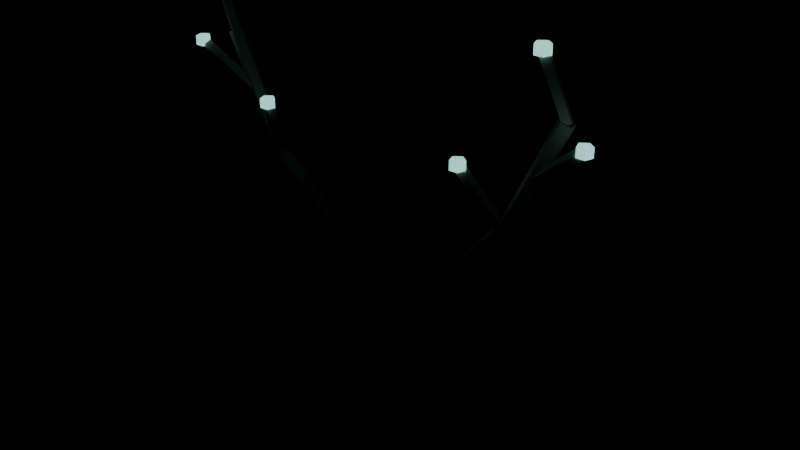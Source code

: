 # Source: trophy_antlers.blend  (saved by Blender 5.2.45; exported with 4.5.12 LTS)
import bpy
from mathutils import Matrix  # noqa: F401  (used for matrix-valued properties, if any)

bpy.ops.wm.read_factory_settings(use_empty=True)
scene = bpy.context.scene
scene.name = 'Scene'

# ---- images (referenced by path relative to the original .blend; pixels are not part of the script)
import os
ASSET_DIR = os.environ.get("B2B_ASSET_DIR", "")  # directory of the original .blend (textures are referenced by path, not embedded)
HERE = os.path.dirname(os.path.abspath(__file__))  # packed textures are extracted next to this script under _unpacked/

def load_image(name, relpath, width, height, colorspace="sRGB"):
    """Load a texture the original file referenced (path relative to the .blend, or extracted next to this script)."""
    p = next((c for c in (os.path.join(HERE, relpath), os.path.join(ASSET_DIR, relpath)) if relpath and os.path.exists(c)), "")
    if p:
        img = bpy.data.images.load(p, check_existing=True)
        img.name = name
    else:  # same state as the original file: an image datablock whose file is absent (Cycles renders it pink)
        img = bpy.data.images.new(name, width, height)
        img.source = "FILE"
        img.filepath = "//" + (relpath or name)
    img.colorspace_settings.name = colorspace
    return img
img_m_e_wood_dark_png = load_image('m_e_wood_dark.png', '_unpacked/m_e_wood_dark.d38f57e4.png', 64, 64, 'sRGB')

# ---- materials (node trees are filled in below, after node groups)
mat_e_wood_dark = bpy.data.materials.new('e_wood_dark')
mat_e_bone = bpy.data.materials.new('e_bone')
mat_e_glow = bpy.data.materials.new('e_glow')

# ---- material node trees
mat_e_wood_dark.use_nodes = True; mat_e_wood_dark.node_tree.nodes.clear()
_N = mat_e_wood_dark.node_tree.nodes; _L = mat_e_wood_dark.node_tree.links
n0 = _N.new('ShaderNodeBsdfPrincipled'); n0.name = 'Principled BSDF'; n0.location = (-200, 100)
n0.inputs[2].default_value = 0.85
n0.inputs[10].default_value = 0.005
n1 = _N.new('ShaderNodeOutputMaterial'); n1.name = 'Material Output'; n1.location = (200, 100)
n2 = _N.new('ShaderNodeTexImage'); n2.name = 'Image Texture'; n2.location = (0, 0)
n2.image = img_m_e_wood_dark_png
n2.interpolation = 'Closest'
_L.new(n0.outputs[0], n1.inputs[0])
_L.new(n2.outputs[0], n0.inputs[0])
n1.is_active_output = True
mat_e_bone.use_nodes = True; mat_e_bone.node_tree.nodes.clear()
_N = mat_e_bone.node_tree.nodes; _L = mat_e_bone.node_tree.links
n0 = _N.new('ShaderNodeBsdfPrincipled'); n0.name = 'Principled BSDF'; n0.location = (-200, 100)
n0.inputs[0].default_value = (0.88, 0.84, 0.74, 1.0)
n0.inputs[2].default_value = 0.8
n0.inputs[10].default_value = 0.005
n1 = _N.new('ShaderNodeOutputMaterial'); n1.name = 'Material Output'; n1.location = (200, 100)
_L.new(n0.outputs[0], n1.inputs[0])
n1.is_active_output = True
mat_e_glow.use_nodes = True; mat_e_glow.node_tree.nodes.clear()
_N = mat_e_glow.node_tree.nodes; _L = mat_e_glow.node_tree.links
n0 = _N.new('ShaderNodeBsdfPrincipled'); n0.name = 'Principled BSDF'; n0.location = (-200, 100)
n0.inputs[0].default_value = (0.45, 1.0, 0.92, 1.0)
n0.inputs[2].default_value = 0.7
n0.inputs[10].default_value = 0.005
n0.inputs[27].default_value = (0.45, 1.0, 0.92, 1.0)
n0.inputs[28].default_value = 1.0
n1 = _N.new('ShaderNodeOutputMaterial'); n1.name = 'Material Output'; n1.location = (200, 100)
_L.new(n0.outputs[0], n1.inputs[0])
n1.is_active_output = True

# ---- meshes
me_body_mesh = bpy.data.meshes.new('body_mesh')
me_body_mesh.from_pydata([(-0.2, 0.47, 0.75), (-0.2, 0.46, 0.76), (-0.21, 0.47, 0.76), (-0.2, 0.46, 1.24), (-0.2, 0.47, 1.25), (-0.21, 0.47, 1.24), (-0.2, 0.49, 0.75), (-0.21, 0.49, 0.76), (-0.2, 0.5, 0.76), (-0.2, 0.49, 1.25), (-0.2, 0.5, 1.24), (-0.21, 0.49, 1.24), (0.2, 0.47, 0.75), (0.21, 0.47, 0.76), (0.2, 0.46, 0.76), (0.2, 0.47, 1.25), (0.2, 0.46, 1.24), (0.21, 0.47, 1.24), (0.2, 0.49, 0.75), (0.2, 0.5, 0.76), (0.21, 0.49, 0.76), (0.2, 0.49, 1.25), (0.21, 0.49, 1.24), (0.2, 0.5, 1.24), (0.0, 0.49, 1.12), (0.0, 0.27, 1.08), (0.07071, 0.49, 1.091), (0.04243, 0.27, 1.062), (0.1, 0.49, 1.02), (0.06, 0.27, 1.02), (0.07071, 0.49, 0.9493), (0.04243, 0.27, 0.9776), (0.0, 0.49, 0.92), (0.0, 0.27, 0.96), (-0.07071, 0.49, 0.9493), (-0.04243, 0.27, 0.9776), (-0.1, 0.49, 1.02), (-0.06, 0.27, 1.02), (-0.07071, 0.49, 1.091), (-0.04243, 0.27, 1.062), (0.05552, 0.3633, 1.113), (0.2755, 0.3133, 1.363), (0.06974, 0.3796, 1.104), (0.2897, 0.3296, 1.354), (0.08432, 0.3688, 1.089), (0.3043, 0.3188, 1.339), (0.07911, 0.3459, 1.089), (0.2991, 0.2959, 1.339), (0.06131, 0.3425, 1.104), (0.2813, 0.2925, 1.354), (0.2747, 0.31, 1.357), (0.3947, 0.31, 1.607), (0.2853, 0.3262, 1.352), (0.4053, 0.3262, 1.602), (0.3024, 0.32, 1.344), (0.4224, 0.32, 1.594), (0.3024, 0.3, 1.344), (0.4224, 0.3, 1.594), (0.2853, 0.2938, 1.352), (0.4053, 0.2938, 1.602), (0.2954, 0.3186, 1.356), (0.2454, 0.2386, 1.506), (0.3002, 0.3036, 1.35), (0.2502, 0.2236, 1.5), (0.2846, 0.3014, 1.344), (0.2346, 0.2214, 1.494), (0.2798, 0.3164, 1.35), (0.2298, 0.2364, 1.5), (0.24, 0.246, 1.49), (0.24, 0.246, 1.51), (0.2552, 0.2349, 1.49), (0.2552, 0.2349, 1.51), (0.2494, 0.2171, 1.49), (0.2494, 0.2171, 1.51), (0.2306, 0.2171, 1.49), (0.2306, 0.2171, 1.51), (0.2248, 0.2349, 1.49), (0.2248, 0.2349, 1.51), (0.3429, 0.3124, 1.484), (0.4629, 0.2724, 1.584), (0.3538, 0.3214, 1.475), (0.4738, 0.2814, 1.575), (0.3571, 0.3076, 1.466), (0.4771, 0.2676, 1.566), (0.3462, 0.2986, 1.475), (0.4662, 0.2586, 1.575), (0.47, 0.286, 1.565), (0.47, 0.286, 1.585), (0.4852, 0.2749, 1.565), (0.4852, 0.2749, 1.585), (0.4794, 0.2571, 1.565), (0.4794, 0.2571, 1.585), (0.4606, 0.2571, 1.565), (0.4606, 0.2571, 1.585), (0.4548, 0.2749, 1.565), (0.4548, 0.2749, 1.585), (0.4135, 0.3204, 1.605), (0.3935, 0.2604, 1.745), (0.4214, 0.3062, 1.6), (0.4014, 0.2462, 1.74), (0.4065, 0.2996, 1.595), (0.3865, 0.2396, 1.735), (0.3986, 0.3138, 1.6), (0.3786, 0.2538, 1.74), (0.39, 0.266, 1.73), (0.39, 0.266, 1.75), (0.4052, 0.2549, 1.73), (0.4052, 0.2549, 1.75), (0.3994, 0.2371, 1.73), (0.3994, 0.2371, 1.75), (0.3806, 0.2371, 1.73), (0.3806, 0.2371, 1.75), (0.3748, 0.2549, 1.73), (0.3748, 0.2549, 1.75), (-0.05552, 0.3633, 1.113), (-0.2755, 0.3133, 1.363), (-0.06131, 0.3425, 1.104), (-0.2813, 0.2925, 1.354), (-0.07911, 0.3459, 1.089), (-0.2991, 0.2959, 1.339), (-0.08432, 0.3688, 1.089), (-0.3043, 0.3188, 1.339), (-0.06974, 0.3796, 1.104), (-0.2897, 0.3296, 1.354), (-0.2747, 0.31, 1.357), (-0.3947, 0.31, 1.607), (-0.2853, 0.2938, 1.352), (-0.4053, 0.2938, 1.602), (-0.3024, 0.3, 1.344), (-0.4224, 0.3, 1.594), (-0.3024, 0.32, 1.344), (-0.4224, 0.32, 1.594), (-0.2853, 0.3262, 1.352), (-0.4053, 0.3262, 1.602), (-0.2954, 0.3186, 1.356), (-0.2454, 0.2386, 1.506), (-0.2798, 0.3164, 1.35), (-0.2298, 0.2364, 1.5), (-0.2846, 0.3014, 1.344), (-0.2346, 0.2214, 1.494), (-0.3002, 0.3036, 1.35), (-0.2502, 0.2236, 1.5), (-0.24, 0.246, 1.49), (-0.24, 0.246, 1.51), (-0.2248, 0.2349, 1.49), (-0.2248, 0.2349, 1.51), (-0.2306, 0.2171, 1.49), (-0.2306, 0.2171, 1.51), (-0.2494, 0.2171, 1.49), (-0.2494, 0.2171, 1.51), (-0.2552, 0.2349, 1.49), (-0.2552, 0.2349, 1.51), (-0.3429, 0.3124, 1.484), (-0.4629, 0.2724, 1.584), (-0.3462, 0.2986, 1.475), (-0.4662, 0.2586, 1.575), (-0.3571, 0.3076, 1.466), (-0.4771, 0.2676, 1.566), (-0.3538, 0.3214, 1.475), (-0.4738, 0.2814, 1.575), (-0.47, 0.286, 1.565), (-0.47, 0.286, 1.585), (-0.4548, 0.2749, 1.565), (-0.4548, 0.2749, 1.585), (-0.4606, 0.2571, 1.565), (-0.4606, 0.2571, 1.585), (-0.4794, 0.2571, 1.565), (-0.4794, 0.2571, 1.585), (-0.4852, 0.2749, 1.565), (-0.4852, 0.2749, 1.585), (-0.4135, 0.3204, 1.605), (-0.3935, 0.2604, 1.745), (-0.3986, 0.3138, 1.6), (-0.3786, 0.2538, 1.74), (-0.4065, 0.2996, 1.595), (-0.3865, 0.2396, 1.735), (-0.4214, 0.3062, 1.6), (-0.4014, 0.2462, 1.74), (-0.39, 0.266, 1.73), (-0.39, 0.266, 1.75), (-0.3748, 0.2549, 1.73), (-0.3748, 0.2549, 1.75), (-0.3806, 0.2371, 1.73), (-0.3806, 0.2371, 1.75), (-0.3994, 0.2371, 1.73), (-0.3994, 0.2371, 1.75), (-0.4052, 0.2549, 1.73), (-0.4052, 0.2549, 1.75)], [], [(0, 1, 2), (3, 4, 5), (6, 7, 8), (9, 10, 11), (12, 13, 14), (15, 16, 17), (18, 19, 20), (21, 22, 23), (6, 0, 2, 7), (1, 3, 5, 2), (4, 9, 11, 5), (10, 8, 7, 11), (18, 6, 8, 19), (9, 21, 23, 10), (22, 20, 19, 23), (12, 18, 20, 13), (21, 15, 17, 22), (16, 14, 13, 17), (0, 12, 14, 1), (15, 4, 3, 16), (6, 18, 12, 0), (2, 5, 11, 7), (14, 16, 3, 1), (21, 9, 4, 15), (8, 10, 23, 19), (20, 22, 17, 13), (24, 25, 27, 26), (26, 27, 29, 28), (28, 29, 31, 30), (30, 31, 33, 32), (32, 33, 35, 34), (34, 35, 37, 36), (27, 25, 39, 37, 35, 33, 31, 29), (36, 37, 39, 38), (38, 39, 25, 24), (24, 26, 28, 30, 32, 34, 36, 38), (40, 41, 43, 42), (42, 43, 45, 44), (44, 45, 47, 46), (43, 41, 49, 47, 45), (46, 47, 49, 48), (48, 49, 41, 40), (40, 42, 44, 46, 48), (50, 51, 53, 52), (52, 53, 55, 54), (54, 55, 57, 56), (53, 51, 59, 57, 55), (56, 57, 59, 58), (58, 59, 51, 50), (50, 52, 54, 56, 58), (60, 61, 63, 62), (62, 63, 65, 64), (63, 61, 67, 65), (64, 65, 67, 66), (66, 67, 61, 60), (60, 62, 64, 66), (68, 69, 71, 70), (70, 71, 73, 72), (72, 73, 75, 74), (71, 69, 77, 75, 73), (74, 75, 77, 76), (76, 77, 69, 68), (68, 70, 72, 74, 76), (78, 79, 81, 80), (80, 81, 83, 82), (81, 79, 85, 83), (82, 83, 85, 84), (84, 85, 79, 78), (78, 80, 82, 84), (86, 87, 89, 88), (88, 89, 91, 90), (90, 91, 93, 92), (89, 87, 95, 93, 91), (92, 93, 95, 94), (94, 95, 87, 86), (86, 88, 90, 92, 94), (96, 97, 99, 98), (98, 99, 101, 100), (99, 97, 103, 101), (100, 101, 103, 102), (102, 103, 97, 96), (96, 98, 100, 102), (104, 105, 107, 106), (106, 107, 109, 108), (108, 109, 111, 110), (107, 105, 113, 111, 109), (110, 111, 113, 112), (112, 113, 105, 104), (104, 106, 108, 110, 112), (114, 115, 117, 116), (116, 117, 119, 118), (118, 119, 121, 120), (117, 115, 123, 121, 119), (120, 121, 123, 122), (122, 123, 115, 114), (114, 116, 118, 120, 122), (124, 125, 127, 126), (126, 127, 129, 128), (128, 129, 131, 130), (127, 125, 133, 131, 129), (130, 131, 133, 132), (132, 133, 125, 124), (124, 126, 128, 130, 132), (134, 135, 137, 136), (136, 137, 139, 138), (137, 135, 141, 139), (138, 139, 141, 140), (140, 141, 135, 134), (134, 136, 138, 140), (142, 143, 145, 144), (144, 145, 147, 146), (146, 147, 149, 148), (145, 143, 151, 149, 147), (148, 149, 151, 150), (150, 151, 143, 142), (142, 144, 146, 148, 150), (152, 153, 155, 154), (154, 155, 157, 156), (155, 153, 159, 157), (156, 157, 159, 158), (158, 159, 153, 152), (152, 154, 156, 158), (160, 161, 163, 162), (162, 163, 165, 164), (164, 165, 167, 166), (163, 161, 169, 167, 165), (166, 167, 169, 168), (168, 169, 161, 160), (160, 162, 164, 166, 168), (170, 171, 173, 172), (172, 173, 175, 174), (173, 171, 177, 175), (174, 175, 177, 176), (176, 177, 171, 170), (170, 172, 174, 176), (178, 179, 181, 180), (180, 181, 183, 182), (182, 183, 185, 184), (181, 179, 187, 185, 183), (184, 185, 187, 186), (186, 187, 179, 178), (178, 180, 182, 184, 186)])
me_body_mesh.polygons.foreach_set('material_index', [0, 0, 0, 0, 0, 0, 0, 0, 0, 0, 0, 0, 0, 0, 0, 0, 0, 0, 0, 0, 0, 0, 0, 0, 0, 0, 1, 1, 1, 1, 1, 1, 1, 1, 1, 1, 1, 1, 1, 1, 1, 1, 1, 1, 1, 1, 1, 1, 1, 1, 1, 1, 1, 1, 1, 1, 2, 2, 2, 2, 2, 2, 2, 1, 1, 1, 1, 1, 1, 2, 2, 2, 2, 2, 2, 2, 1, 1, 1, 1, 1, 1, 2, 2, 2, 2, 2, 2, 2, 1, 1, 1, 1, 1, 1, 1, 1, 1, 1, 1, 1, 1, 1, 1, 1, 1, 1, 1, 1, 2, 2, 2, 2, 2, 2, 2, 1, 1, 1, 1, 1, 1, 2, 2, 2, 2, 2, 2, 2, 1, 1, 1, 1, 1, 1, 2, 2, 2, 2, 2, 2, 2])
_uv = me_body_mesh.uv_layers.new(name='Float2')
_uv.uv.foreach_set('vector', [-0.1, 0.235, -0.1, 0.23, -0.105, 0.235, -0.1, 0.23, -0.1, 0.235, -0.105, 0.235, -0.1, 0.245, -0.105, 0.245, -0.1, 0.25, -0.1, 0.245, -0.1, 0.25, -0.105, 0.245, 0.1, 0.235, 0.105, 0.235, 0.1, 0.23, 0.1, 0.235, 0.1, 0.23, 0.105, 0.235, 0.1, 0.245, 0.1, 0.25, 0.105, 0.245, 0.1, 0.245, 0.105, 0.245, 0.1, 0.25, -0.1, 0.245, -0.1, 0.235, -0.105, 0.235, -0.105, 0.245, 0.23, 0.38, 0.23, 0.62, 0.235, 0.62, 0.235, 0.38, -0.1, 0.235, -0.1, 0.245, -0.105, 0.245, -0.105, 0.235, 0.25, 0.62, 0.25, 0.38, 0.245, 0.38, 0.245, 0.62, 0.1, 0.245, -0.1, 0.245, -0.1, 0.25, 0.1, 0.25, -0.1, 0.245, 0.1, 0.245, 0.1, 0.25, -0.1, 0.25, 0.245, 0.62, 0.245, 0.38, 0.25, 0.38, 0.25, 0.62, 0.1, 0.235, 0.1, 0.245, 0.105, 0.245, 0.105, 0.235, 0.1, 0.245, 0.1, 0.235, 0.105, 0.235, 0.105, 0.245, 0.23, 0.62, 0.23, 0.38, 0.235, 0.38, 0.235, 0.62, -0.1, 0.235, 0.1, 0.235, 0.1, 0.23, -0.1, 0.23, 0.1, 0.235, -0.1, 0.235, -0.1, 0.23, 0.1, 0.23, -0.1, 0.245, 0.1, 0.245, 0.1, 0.235, -0.1, 0.235, 0.235, 0.38, 0.235, 0.62, 0.245, 0.62, 0.245, 0.38, 0.1, 0.38, 0.1, 0.62, -0.1, 0.62, -0.1, 0.38, 0.1, 0.245, -0.1, 0.245, -0.1, 0.235, 0.1, 0.235, -0.1, 0.38, -0.1, 0.62, 0.1, 0.62, 0.1, 0.38, 0.245, 0.38, 0.245, 0.62, 0.235, 0.62, 0.235, 0.38, 0.0, 0.245, 0.0, 0.135, 0.02121, 0.135, 0.03536, 0.245, 0.245, 0.5454, 0.135, 0.5312, 0.135, 0.51, 0.245, 0.51, 0.245, 0.51, 0.135, 0.51, 0.135, 0.4888, 0.245, 0.4746, 0.03536, 0.245, 0.02121, 0.135, 0.0, 0.135, 0.0, 0.245, 0.0, 0.245, 0.0, 0.135, -0.02121, 0.135, -0.03536, 0.245, 0.245, 0.4746, 0.135, 0.4888, 0.135, 0.51, 0.245, 0.51, 0.02121, 0.5312, 0.0, 0.54, -0.02121, 0.5312, -0.03, 0.51, -0.02121, 0.4888, 0.0, 0.48, 0.02121, 0.4888, 0.03, 0.51, 0.245, 0.51, 0.135, 0.51, 0.135, 0.5312, 0.245, 0.5454, -0.03536, 0.245, -0.02121, 0.135, 0.0, 0.135, 0.0, 0.245, 0.0, 0.56, 0.03536, 0.5454, 0.05, 0.51, 0.03536, 0.4746, 0.0, 0.46, -0.03536, 0.4746, -0.05, 0.51, -0.03536, 0.5454, 0.02776, 0.5567, 0.1378, 0.6817, 0.1449, 0.6771, 0.03487, 0.5521, 0.03487, 0.5521, 0.1449, 0.6771, 0.1522, 0.6696, 0.04216, 0.5446, 0.1844, 0.5446, 0.1594, 0.6696, 0.1479, 0.6696, 0.1729, 0.5446, 0.1449, 0.1648, 0.1378, 0.1566, 0.1407, 0.1462, 0.1496, 0.1479, 0.1522, 0.1594, 0.03955, 0.5446, 0.1496, 0.6696, 0.1407, 0.6771, 0.03066, 0.5521, 0.1712, 0.5521, 0.1462, 0.6771, 0.1566, 0.6817, 0.1816, 0.5567, 0.02776, 0.1816, 0.03487, 0.1898, 0.04216, 0.1844, 0.03955, 0.1729, 0.03066, 0.1712, 0.155, 0.6787, 0.155, 0.8037, 0.1631, 0.8011, 0.1631, 0.6761, 0.1426, 0.6761, 0.2026, 0.8011, 0.2112, 0.797, 0.1512, 0.672, 0.16, 0.672, 0.16, 0.797, 0.15, 0.797, 0.15, 0.672, 0.2026, 0.1631, 0.1973, 0.155, 0.2026, 0.1469, 0.2112, 0.15, 0.2112, 0.16, 0.1512, 0.672, 0.2112, 0.797, 0.2026, 0.8011, 0.1426, 0.6761, 0.1469, 0.6761, 0.1469, 0.8011, 0.155, 0.8037, 0.155, 0.6787, 0.1373, 0.155, 0.1426, 0.1631, 0.1512, 0.16, 0.1512, 0.15, 0.1426, 0.1469, 0.1593, 0.6782, 0.1193, 0.7532, 0.1118, 0.75, 0.1518, 0.675, 0.1501, 0.675, 0.1251, 0.75, 0.1173, 0.7468, 0.1423, 0.6718, 0.1251, 0.1118, 0.1227, 0.1193, 0.1149, 0.1182, 0.1173, 0.1107, 0.1507, 0.6718, 0.1107, 0.7468, 0.1182, 0.75, 0.1582, 0.675, 0.1399, 0.675, 0.1149, 0.75, 0.1227, 0.7532, 0.1477, 0.6782, 0.1477, 0.1593, 0.1501, 0.1518, 0.1423, 0.1507, 0.1399, 0.1582, 0.12, 0.745, 0.12, 0.755, 0.1276, 0.755, 0.1276, 0.745, 0.1175, 0.745, 0.1175, 0.755, 0.1085, 0.755, 0.1085, 0.745, 0.1247, 0.745, 0.1247, 0.755, 0.1153, 0.755, 0.1153, 0.745, 0.1276, 0.1175, 0.12, 0.123, 0.1124, 0.1175, 0.1153, 0.1085, 0.1247, 0.1085, 0.1085, 0.745, 0.1085, 0.755, 0.1175, 0.755, 0.1175, 0.745, 0.1124, 0.745, 0.1124, 0.755, 0.12, 0.755, 0.12, 0.745, 0.12, 0.123, 0.1276, 0.1175, 0.1247, 0.1085, 0.1153, 0.1085, 0.1124, 0.1175, 0.1715, 0.7422, 0.2315, 0.7922, 0.2369, 0.7875, 0.1769, 0.7375, 0.1607, 0.7375, 0.1407, 0.7875, 0.1338, 0.7828, 0.1538, 0.7328, 0.1407, 0.7875, 0.1362, 0.7922, 0.1293, 0.7875, 0.1338, 0.7828, 0.1785, 0.7328, 0.2385, 0.7828, 0.2331, 0.7875, 0.1731, 0.7375, 0.1493, 0.7375, 0.1293, 0.7875, 0.1362, 0.7922, 0.1562, 0.7422, 0.1562, 0.7422, 0.1607, 0.7375, 0.1538, 0.7328, 0.1493, 0.7375, 0.235, 0.7825, 0.235, 0.7925, 0.2426, 0.7925, 0.2426, 0.7825, 0.1375, 0.7825, 0.1375, 0.7925, 0.1285, 0.7925, 0.1285, 0.7825, 0.2397, 0.7825, 0.2397, 0.7925, 0.2303, 0.7925, 0.2303, 0.7825, 0.2426, 0.1375, 0.235, 0.143, 0.2274, 0.1375, 0.2303, 0.1285, 0.2397, 0.1285, 0.1285, 0.7825, 0.1285, 0.7925, 0.1375, 0.7925, 0.1375, 0.7825, 0.2274, 0.7825, 0.2274, 0.7925, 0.235, 0.7925, 0.235, 0.7825, 0.235, 0.143, 0.2426, 0.1375, 0.2397, 0.1285, 0.2303, 0.1285, 0.2274, 0.1375, 0.1602, 0.8025, 0.1302, 0.8725, 0.1231, 0.87, 0.1531, 0.8, 0.2107, 0.8, 0.2007, 0.87, 0.1933, 0.8675, 0.2033, 0.7975, 0.2007, 0.1231, 0.1967, 0.1302, 0.1893, 0.1269, 0.1933, 0.1198, 0.1498, 0.7975, 0.1198, 0.8675, 0.1269, 0.87, 0.1569, 0.8, 0.1993, 0.8, 0.1893, 0.87, 0.1967, 0.8725, 0.2067, 0.8025, 0.2067, 0.1602, 0.2107, 0.1531, 0.2033, 0.1498, 0.1993, 0.1569, 0.195, 0.865, 0.195, 0.875, 0.2026, 0.875, 0.2026, 0.865, 0.1275, 0.865, 0.1275, 0.875, 0.1185, 0.875, 0.1185, 0.865, 0.1997, 0.865, 0.1997, 0.875, 0.1903, 0.875, 0.1903, 0.865, 0.2026, 0.1275, 0.195, 0.133, 0.1874, 0.1275, 0.1903, 0.1185, 0.1997, 0.1185, 0.1185, 0.865, 0.1185, 0.875, 0.1275, 0.875, 0.1275, 0.865, 0.1874, 0.865, 0.1874, 0.875, 0.195, 0.875, 0.195, 0.865, 0.195, 0.133, 0.2026, 0.1275, 0.1997, 0.1185, 0.1903, 0.1185, 0.1874, 0.1275, 0.1816, 0.5567, 0.1566, 0.6817, 0.1462, 0.6771, 0.1712, 0.5521, -0.03066, 0.5521, -0.1407, 0.6771, -0.1496, 0.6696, -0.03955, 0.5446, 0.1729, 0.5446, 0.1479, 0.6696, 0.1594, 0.6696, 0.1844, 0.5446, -0.1407, 0.1462, -0.1378, 0.1566, -0.1449, 0.1648, -0.1522, 0.1594, -0.1496, 0.1479, -0.04216, 0.5446, -0.1522, 0.6696, -0.1449, 0.6771, -0.03487, 0.5521, -0.03487, 0.5521, -0.1449, 0.6771, -0.1378, 0.6817, -0.02776, 0.5567, -0.02776, 0.1816, -0.03066, 0.1712, -0.03955, 0.1729, -0.04216, 0.1844, -0.03487, 0.1898, 0.155, 0.6787, 0.155, 0.8037, 0.1469, 0.8011, 0.1469, 0.6761, -0.1426, 0.6761, -0.2026, 0.8011, -0.2112, 0.797, -0.1512, 0.672, 0.15, 0.672, 0.15, 0.797, 0.16, 0.797, 0.16, 0.672, -0.2026, 0.1469, -0.1973, 0.155, -0.2026, 0.1631, -0.2112, 0.16, -0.2112, 0.15, -0.1512, 0.672, -0.2112, 0.797, -0.2026, 0.8011, -0.1426, 0.6761, 0.1631, 0.6761, 0.1631, 0.8011, 0.155, 0.8037, 0.155, 0.6787, -0.1373, 0.155, -0.1426, 0.1469, -0.1512, 0.15, -0.1512, 0.16, -0.1426, 0.1631, -0.1477, 0.6782, -0.1227, 0.7532, -0.1149, 0.75, -0.1399, 0.675, 0.1582, 0.675, 0.1182, 0.75, 0.1107, 0.7468, 0.1507, 0.6718, -0.1149, 0.1182, -0.1227, 0.1193, -0.1251, 0.1118, -0.1173, 0.1107, -0.1423, 0.6718, -0.1173, 0.7468, -0.1251, 0.75, -0.1501, 0.675, 0.1518, 0.675, 0.1118, 0.75, 0.1193, 0.7532, 0.1593, 0.6782, -0.1477, 0.1593, -0.1399, 0.1582, -0.1423, 0.1507, -0.1501, 0.1518, -0.12, 0.745, -0.12, 0.755, -0.1124, 0.755, -0.1124, 0.745, 0.1175, 0.745, 0.1175, 0.755, 0.1085, 0.755, 0.1085, 0.745, -0.1153, 0.745, -0.1153, 0.755, -0.1247, 0.755, -0.1247, 0.745, -0.1124, 0.1175, -0.12, 0.123, -0.1276, 0.1175, -0.1247, 0.1085, -0.1153, 0.1085, 0.1085, 0.745, 0.1085, 0.755, 0.1175, 0.755, 0.1175, 0.745, -0.1276, 0.745, -0.1276, 0.755, -0.12, 0.755, -0.12, 0.745, -0.12, 0.123, -0.1124, 0.1175, -0.1153, 0.1085, -0.1247, 0.1085, -0.1276, 0.1175, 0.1562, 0.7422, 0.1362, 0.7922, 0.1293, 0.7875, 0.1493, 0.7375, -0.1731, 0.7375, -0.2331, 0.7875, -0.2385, 0.7828, -0.1785, 0.7328, 0.1293, 0.7875, 0.1362, 0.7922, 0.1407, 0.7875, 0.1338, 0.7828, 0.1538, 0.7328, 0.1338, 0.7828, 0.1407, 0.7875, 0.1607, 0.7375, -0.1769, 0.7375, -0.2369, 0.7875, -0.2315, 0.7922, -0.1715, 0.7422, 0.1562, 0.7422, 0.1493, 0.7375, 0.1538, 0.7328, 0.1607, 0.7375, -0.235, 0.7825, -0.235, 0.7925, -0.2274, 0.7925, -0.2274, 0.7825, 0.1375, 0.7825, 0.1375, 0.7925, 0.1285, 0.7925, 0.1285, 0.7825, -0.2303, 0.7825, -0.2303, 0.7925, -0.2397, 0.7925, -0.2397, 0.7825, -0.2274, 0.1375, -0.235, 0.143, -0.2426, 0.1375, -0.2397, 0.1285, -0.2303, 0.1285, 0.1285, 0.7825, 0.1285, 0.7925, 0.1375, 0.7925, 0.1375, 0.7825, -0.2426, 0.7825, -0.2426, 0.7925, -0.235, 0.7925, -0.235, 0.7825, -0.235, 0.143, -0.2274, 0.1375, -0.2303, 0.1285, -0.2397, 0.1285, -0.2426, 0.1375, -0.2067, 0.8025, -0.1967, 0.8725, -0.1893, 0.87, -0.1993, 0.8, 0.1569, 0.8, 0.1269, 0.87, 0.1198, 0.8675, 0.1498, 0.7975, -0.1893, 0.1269, -0.1967, 0.1302, -0.2007, 0.1231, -0.1933, 0.1198, -0.2033, 0.7975, -0.1933, 0.8675, -0.2007, 0.87, -0.2107, 0.8, 0.1531, 0.8, 0.1231, 0.87, 0.1302, 0.8725, 0.1602, 0.8025, -0.2067, 0.1602, -0.1993, 0.1569, -0.2033, 0.1498, -0.2107, 0.1531, -0.195, 0.865, -0.195, 0.875, -0.1874, 0.875, -0.1874, 0.865, 0.1275, 0.865, 0.1275, 0.875, 0.1185, 0.875, 0.1185, 0.865, -0.1903, 0.865, -0.1903, 0.875, -0.1997, 0.875, -0.1997, 0.865, -0.1874, 0.1275, -0.195, 0.133, -0.2026, 0.1275, -0.1997, 0.1185, -0.1903, 0.1185, 0.1185, 0.865, 0.1185, 0.875, 0.1275, 0.875, 0.1275, 0.865, -0.2026, 0.865, -0.2026, 0.875, -0.195, 0.875, -0.195, 0.865, -0.195, 0.133, -0.1874, 0.1275, -0.1903, 0.1185, -0.1997, 0.1185, -0.2026, 0.1275])
me_body_mesh.materials.append(mat_e_wood_dark)
me_body_mesh.materials.append(mat_e_bone)
me_body_mesh.materials.append(mat_e_glow)
me_body_mesh.update()

# ---- objects
ob_body = bpy.data.objects.new('body', me_body_mesh)

# ---- transforms, parenting, visibility, modifiers, constraints
ob_body.location = (0.0, 0.0, 0.0)

# ---- collection membership
scene.collection.objects.link(ob_body)

# ---- scene / render settings (as saved in the file)
scene.frame_start = 1; scene.frame_end = 250; scene.frame_set(1)
scene.render.engine = 'BLENDER_EEVEE_NEXT'
scene.render.bake_bias = 0.0
scene.render.bake_samples = 0
scene.render.compositor_device = 'GPU'
scene.eevee.use_volume_custom_range = False
scene.eevee.fast_gi_thickness_near = 0.1
scene.eevee.fast_gi_thickness_far = 0.0
scene.eevee.ray_tracing_options.screen_trace_thickness = 0.1
bpy.context.view_layer.update()

# ---- added for rendering (the .blend has no active camera): camera
cam_auto = bpy.data.cameras.new('AutoCamera')
cam_auto.lens = 50.0
cam_auto.sensor_width = 36.0
cam_auto.clip_end = 1000.0
ob_auto_camera = bpy.data.objects.new('AutoCamera', cam_auto)
scene.collection.objects.link(ob_auto_camera)
ob_auto_camera.location = (1.31558, -1.22016, 2.30246)
ob_auto_camera.rotation_euler = (1.09748, -7.21219e-08, 0.694738)
scene.camera = ob_auto_camera
bpy.context.view_layer.update()
